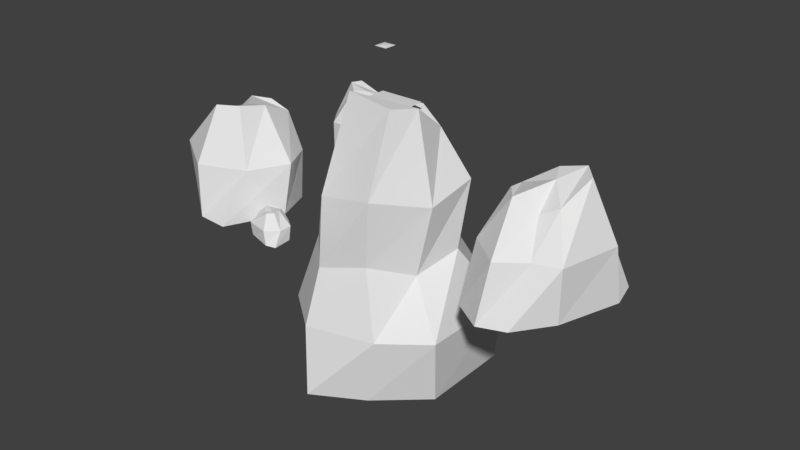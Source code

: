 # Source: earth_mage_green.blend  (saved by Blender 2.77.0; exported with 4.5.12 LTS)
import bpy
from mathutils import Matrix  # noqa: F401  (used for matrix-valued properties, if any)

bpy.ops.wm.read_factory_settings(use_empty=True)
scene = bpy.context.scene
scene.name = 'Scene'

# ---- collections
col_collection_1 = bpy.data.collections.new('Collection 1'); scene.collection.children.link(col_collection_1)

# ---- world
world_world = bpy.data.worlds.new('World'); scene.world = world_world
world_world.color = (0.05088, 0.05088, 0.05088)
world_world.use_sun_shadow = False
world_world.sun_shadow_jitter_overblur = 0.0
world_world.cycles.sampling_method = 'MANUAL'

# ---- meshes
me_plane_001 = bpy.data.meshes.new('Plane.001')
me_plane_001.from_pydata([(-1.0, -1.0, 0.0), (1.0, -1.0, 0.0), (-1.0, 1.0, 0.0), (1.0, 1.0, 0.0)], [], [(0, 1, 3, 2)])
_uv = me_plane_001.uv_layers.new(name='UVMap')
_uv.uv.foreach_set('vector', [0.7936, 0.006013, 0.9958, 0.006013, 0.9958, 0.2082, 0.7936, 0.2082])
me_plane_001.materials.append(None)
me_plane_001.use_remesh_preserve_volume = False
me_plane_001.use_remesh_preserve_attributes = False
me_plane_001.use_mirror_vertex_groups = False
me_plane_001.update()
me_cube_001 = bpy.data.meshes.new('Cube.001')
me_cube_001.from_pydata([(-1.371, -1.557, -1.504), (-1.332, -1.278, 2.325), (-1.786, 2.123, -1.842), (-1.543, 0.6303, 2.058), (2.669, -1.382, -1.504), (1.607, -1.278, 2.325), (0.9807, 2.506, -1.842), (1.472, 1.1, 1.747), (-1.76, 0.4049, 1.942), (-2.506, 0.0735, -1.504), (1.92, 0.07201, 2.325), (2.029, 0.883, -1.504), (-0.1823, 1.46, 1.927), (-0.6907, 2.446, -1.842), (0.2448, -1.673, 1.99), (-0.03402, -2.37, -1.504), (-0.9606, 0.3055, 4.611), (-1.271, -1.005, 0.4046), (-1.516, 1.201, 0.4046), (1.025, 1.268, -0.01988), (1.284, -1.254, 0.4046), (1.991, 0.3481, 0.4046), (-2.023, 0.1433, 0.06746), (0.0, -1.353, -0.0009073), (-0.8502, 1.558, 0.4046), (-2.618, -0.1012, -3.512), (-1.355, -1.148, -3.512), (0.2264, 2.523, -3.512), (-1.845, 0.9862, -3.512), (2.494, -0.1012, -3.512), (1.818, 1.635, -3.512), (0.2264, -1.974, -3.512), (2.759, -1.002, -3.512), (-0.9093, 0.8375, 3.551), (-0.05713, 1.097, 3.396), (0.9831, 0.932, 3.482), (0.9831, 0.07201, 4.004), (0.9831, -0.788, 3.686), (0.1237, -1.16, 4.435), (-0.6202, -1.093, 4.524), (0.1063, 0.3176, 4.142)], [], [(22, 18, 2, 9), (24, 19, 6, 13), (21, 20, 4, 11), (23, 17, 0, 15), (4, 15, 31, 32), (5, 10, 36, 37), (12, 3, 33, 34), (9, 2, 28, 25), (19, 21, 11, 6), (17, 22, 9, 0), (11, 4, 32, 29), (14, 5, 37, 38), (7, 12, 34, 35), (2, 13, 27, 28), (20, 23, 15, 4), (18, 24, 13, 2), (3, 12, 24, 18), (5, 14, 23, 20), (1, 8, 22, 17), (7, 10, 21, 19), (14, 1, 17, 23), (10, 5, 20, 21), (12, 7, 19, 24), (8, 3, 18, 22), (6, 11, 29, 30), (0, 9, 25, 26), (15, 0, 26, 31), (13, 6, 30, 27), (40, 34, 33, 16), (38, 40, 16, 39), (37, 36, 40, 38), (36, 35, 34, 40), (10, 7, 35, 36), (8, 1, 39, 16), (3, 8, 16, 33), (1, 14, 38, 39)])
_uv = me_cube_001.uv_layers.new(name='UVMap')
_uv.uv.foreach_set('vector', [0.8614, 0.857, 0.8098, 0.8565, 0.7858, 0.7821, 0.8788, 0.7824, 0.8681, 0.8554, 0.8037, 0.856, 0.8057, 0.7809, 0.8611, 0.7815, 0.8564, 0.8556, 0.7856, 0.8561, 0.7791, 0.7816, 0.8743, 0.7819, 0.8544, 0.8578, 0.8086, 0.8572, 0.8053, 0.7817, 0.8573, 0.7824, 0.9746, 0.7802, 0.8947, 0.7797, 0.8959, 0.6972, 0.9712, 0.6975, 0.7969, 0.9391, 0.8529, 0.9383, 0.8455, 0.9986, 0.8114, 0.9841, 0.9045, 0.9406, 0.9692, 0.9404, 0.9473, 0.9976, 0.9108, 0.9979, 0.8788, 0.7824, 0.7858, 0.7821, 0.8015, 0.6984, 0.8579, 0.6987, 0.9598, 0.8575, 0.9152, 0.8571, 0.9117, 0.7815, 0.9743, 0.7817, 0.9705, 0.8574, 0.9102, 0.8578, 0.899, 0.7829, 0.9837, 0.7831, 0.8743, 0.7819, 0.7791, 0.7816, 0.8002, 0.697, 0.8382, 0.6972, 0.9229, 0.9416, 0.9634, 0.94, 0.955, 0.9974, 0.9218, 0.9995, 0.804, 0.9411, 0.8604, 0.9413, 0.8516, 0.9969, 0.8166, 0.997, 0.9691, 0.7828, 0.9262, 0.7778, 0.8872, 0.6971, 0.9882, 0.6976, 0.9519, 0.8578, 0.9145, 0.8557, 0.8947, 0.7797, 0.9746, 0.7802, 0.9516, 0.8581, 0.9211, 0.858, 0.9262, 0.7778, 0.9691, 0.7828, 0.9692, 0.9404, 0.9045, 0.9406, 0.9211, 0.858, 0.9516, 0.8581, 0.9634, 0.94, 0.9229, 0.9416, 0.9145, 0.8557, 0.9519, 0.8578, 0.9802, 0.9396, 0.9043, 0.9414, 0.9102, 0.8578, 0.9705, 0.8574, 0.9568, 0.9425, 0.9166, 0.9421, 0.9152, 0.8571, 0.9598, 0.8575, 0.8613, 0.9407, 0.8061, 0.941, 0.8086, 0.8572, 0.8544, 0.8578, 0.8529, 0.9383, 0.7969, 0.9391, 0.7856, 0.8561, 0.8564, 0.8556, 0.8604, 0.9413, 0.804, 0.9411, 0.8037, 0.856, 0.8681, 0.8554, 0.8462, 0.9415, 0.8161, 0.9415, 0.8098, 0.8565, 0.8614, 0.857, 0.9743, 0.7817, 0.9117, 0.7815, 0.9015, 0.6967, 0.9609, 0.696, 0.9837, 0.7831, 0.899, 0.7829, 0.8965, 0.696, 0.9671, 0.6968, 0.8573, 0.7824, 0.8053, 0.7817, 0.8001, 0.6973, 0.8594, 0.6977, 0.8611, 0.7815, 0.8057, 0.7809, 0.7954, 0.6969, 0.8557, 0.6969, 0.8873, 0.9707, 0.914, 0.9698, 0.9114, 0.9908, 0.8848, 0.999, 0.8507, 0.972, 0.8873, 0.9707, 0.8848, 0.999, 0.8524, 0.9894, 0.861, 0.9461, 0.8824, 0.9486, 0.8873, 0.9707, 0.8507, 0.972, 0.8824, 0.9486, 0.9061, 0.9463, 0.914, 0.9698, 0.8873, 0.9707, 0.9166, 0.9421, 0.9568, 0.9425, 0.9517, 0.9983, 0.9196, 0.9975, 0.9043, 0.9414, 0.9802, 0.9396, 0.9688, 0.9962, 0.9075, 1.001, 0.8161, 0.9415, 0.8462, 0.9415, 0.8599, 0.9979, 0.8098, 0.995, 0.8061, 0.941, 0.8613, 0.9407, 0.8463, 0.9971, 0.8213, 0.9975])
me_cube_001.materials.append(None)
me_cube_001.use_remesh_preserve_volume = False
me_cube_001.use_remesh_preserve_attributes = False
me_cube_001.use_mirror_vertex_groups = False
me_cube_001.update()
me_cube_004 = bpy.data.meshes.new('Cube.004')
me_cube_004.from_pydata([(-0.1573, -2.646, -0.2251), (-0.1739, -1.797, 1.566), (-0.4654, -0.4051, -0.2251), (-0.1445, -0.9678, 1.747), (1.136, -2.363, -0.2067), (0.5461, -1.644, 1.316), (1.079, -0.3324, -0.2251), (0.7229, -0.8272, 1.813), (0.2891, -0.6782, 1.841), (0.6363, 0.09948, -0.2251), (0.2238, -1.961, 1.566), (0.6533, -2.726, -0.2251), (-0.5208, -1.441, 1.455), (-0.7336, -1.154, -0.2251), (0.836, -1.419, 1.478), (1.357, -1.593, -0.179), (0.2006, -1.197, 1.69), (-0.3377, -2.288, 0.7749), (-0.6175, -0.4787, 0.7749), (1.1, -0.4787, 0.7749), (0.9893, -1.954, 0.7749), (0.6419, -2.48, 0.7749), (0.163, -0.1672, 0.7749), (1.435, -1.631, 0.7834), (-0.7848, -1.154, 0.7749), (-2.468, 0.5407, -0.3196), (-3.812, -0.113, 2.223), (-5.757, -1.506, -0.3196), (-5.17, -0.696, 2.48), (-4.193, 1.903, -0.2934), (-4.766, 0.6486, 1.869), (-7.392, 0.3173, -0.3196), (-6.249, 0.254, 2.575), (-6.061, -0.3848, 2.613), (-7.649, -0.543, -0.3196), (-3.941, 0.493, 2.223), (-3.136, 1.587, -0.3196), (-4.042, -0.8008, 2.066), (-4.292, -1.274, -0.3196), (-5.411, 0.8334, 2.098), (-5.645, 1.596, -0.2541), (-5.143, -0.1056, 2.399), (-2.864, 0.05434, 1.1), (-5.489, -1.636, 1.1), (-7.179, 0.4531, 1.1), (-4.704, 1.419, 1.1), (-3.519, 1.389, 1.1), (-6.756, -0.9196, 1.1), (-5.661, 1.72, 1.112), (-4.242, -1.336, 1.1), (-6.337, -1.319, -0.3822), (-6.681, -1.706, 0.2796), (-7.126, -2.404, -0.3822), (-7.039, -2.073, 0.3466), (-7.044, -1.134, -0.3754), (-7.073, -1.601, 0.1875), (-7.86, -2.064, -0.3822), (-7.492, -1.927, 0.3712), (-7.356, -2.099, 0.3813), (-7.837, -2.366, -0.3822), (-6.795, -1.536, 0.2796), (-6.673, -1.087, -0.3822), (-6.671, -1.95, 0.2389), (-6.693, -2.131, -0.3822), (-7.298, -1.633, 0.2472), (-7.464, -1.429, -0.3652), (-7.101, -1.886, 0.3255), (-6.403, -1.524, -0.01266), (-7.026, -2.407, -0.01266), (-7.809, -1.993, -0.01266), (-7.146, -1.354, -0.01266), (-6.77, -1.201, -0.01266), (-7.511, -2.36, -0.01266), (-7.483, -1.392, -0.009538), (-6.67, -2.143, -0.01266)], [], [(24, 18, 2, 13), (22, 19, 6, 9), (23, 20, 4, 15), (21, 17, 0, 11), (16, 8, 3, 12), (14, 7, 8, 16), (20, 21, 11, 4), (18, 22, 9, 2), (5, 14, 16, 10), (10, 16, 12, 1), (19, 23, 15, 6), (17, 24, 13, 0), (1, 12, 24, 17), (7, 14, 23, 19), (3, 8, 22, 18), (5, 10, 21, 20), (10, 1, 17, 21), (14, 5, 20, 23), (8, 7, 19, 22), (12, 3, 18, 24), (49, 43, 27, 38), (47, 44, 31, 34), (48, 45, 29, 40), (46, 42, 25, 36), (41, 33, 28, 37), (39, 32, 33, 41), (45, 46, 36, 29), (43, 47, 34, 27), (30, 39, 41, 35), (35, 41, 37, 26), (44, 48, 40, 31), (42, 49, 38, 25), (26, 37, 49, 42), (32, 39, 48, 44), (28, 33, 47, 43), (30, 35, 46, 45), (35, 26, 42, 46), (39, 30, 45, 48), (33, 32, 44, 47), (37, 28, 43, 49), (74, 68, 52, 63), (72, 69, 56, 59), (73, 70, 54, 65), (71, 67, 50, 61), (66, 58, 53, 62), (64, 57, 58, 66), (70, 71, 61, 54), (68, 72, 59, 52), (55, 64, 66, 60), (60, 66, 62, 51), (69, 73, 65, 56), (67, 74, 63, 50), (51, 62, 74, 67), (57, 64, 73, 69), (53, 58, 72, 68), (55, 60, 71, 70), (60, 51, 67, 71), (64, 55, 70, 73), (58, 57, 69, 72), (62, 53, 68, 74)])
_uv = me_cube_004.uv_layers.new(name='UVMap')
_uv.uv.foreach_set('vector', [0.8361, 0.8568, 0.7972, 0.8584, 0.7903, 0.8011, 0.8356, 0.8011, 0.9188, 0.8543, 0.8639, 0.861, 0.8581, 0.8039, 0.8923, 0.7963, 0.9164, 0.8567, 0.8848, 0.8586, 0.8699, 0.799, 0.913, 0.8035, 0.9575, 0.8579, 0.9013, 0.8582, 0.9148, 0.799, 0.9607, 0.7999, 0.8854, 0.9433, 0.8675, 0.9691, 0.8615, 0.9401, 0.8646, 0.9028, 0.9224, 0.9594, 0.8903, 0.9802, 0.8675, 0.9691, 0.8854, 0.9433, 0.8848, 0.8586, 0.8487, 0.8564, 0.8365, 0.8007, 0.8699, 0.799, 0.9655, 0.8593, 0.9188, 0.8543, 0.8923, 0.7963, 0.9611, 0.8017, 0.9237, 0.9374, 0.9224, 0.9594, 0.8854, 0.9433, 0.915, 0.9104, 0.915, 0.9104, 0.8854, 0.9433, 0.8646, 0.9028, 0.8926, 0.9028, 0.9301, 0.8573, 0.8625, 0.8571, 0.8663, 0.8028, 0.9391, 0.801, 0.9036, 0.8581, 0.8361, 0.8568, 0.8356, 0.8011, 0.9265, 0.8014, 0.8806, 0.9072, 0.8534, 0.8965, 0.8361, 0.8568, 0.9036, 0.8581, 0.9186, 0.9216, 0.883, 0.9061, 0.8625, 0.8571, 0.9301, 0.8573, 0.943, 0.9228, 0.9128, 0.9206, 0.9188, 0.8543, 0.9655, 0.8593, 0.8808, 0.9026, 0.8542, 0.9143, 0.8487, 0.8564, 0.8848, 0.8586, 0.9291, 0.9088, 0.905, 0.9114, 0.9013, 0.8582, 0.9575, 0.8579, 0.9022, 0.9071, 0.8808, 0.9026, 0.8848, 0.8586, 0.9164, 0.8567, 0.9128, 0.9206, 0.8866, 0.923, 0.8639, 0.861, 0.9188, 0.8543, 0.8534, 0.8965, 0.8236, 0.9215, 0.7972, 0.8584, 0.8361, 0.8568, 0.8361, 0.8568, 0.7972, 0.8584, 0.7903, 0.8011, 0.8356, 0.8011, 0.9188, 0.8543, 0.8639, 0.861, 0.8581, 0.8039, 0.8923, 0.7963, 0.9164, 0.8567, 0.8848, 0.8586, 0.8699, 0.799, 0.913, 0.8035, 0.9575, 0.8579, 0.9013, 0.8582, 0.9148, 0.799, 0.9607, 0.7999, 0.8854, 0.9433, 0.8675, 0.9691, 0.8615, 0.9401, 0.8646, 0.9028, 0.9224, 0.9594, 0.8903, 0.9802, 0.8675, 0.9691, 0.8854, 0.9433, 0.8848, 0.8586, 0.8487, 0.8564, 0.8365, 0.8007, 0.8699, 0.799, 0.9655, 0.8593, 0.9188, 0.8543, 0.8923, 0.7963, 0.9611, 0.8017, 0.9237, 0.9374, 0.9224, 0.9594, 0.8854, 0.9433, 0.915, 0.9104, 0.915, 0.9104, 0.8854, 0.9433, 0.8646, 0.9028, 0.8926, 0.9028, 0.9301, 0.8573, 0.8625, 0.8571, 0.8663, 0.8028, 0.9391, 0.801, 0.9036, 0.8581, 0.8361, 0.8568, 0.8356, 0.8011, 0.9265, 0.8014, 0.8806, 0.9072, 0.8534, 0.8965, 0.8361, 0.8568, 0.9036, 0.8581, 0.9186, 0.9216, 0.883, 0.9061, 0.8625, 0.8571, 0.9301, 0.8573, 0.943, 0.9228, 0.9128, 0.9206, 0.9188, 0.8543, 0.9655, 0.8593, 0.8808, 0.9026, 0.8542, 0.9143, 0.8487, 0.8564, 0.8848, 0.8586, 0.9291, 0.9088, 0.905, 0.9114, 0.9013, 0.8582, 0.9575, 0.8579, 0.9022, 0.9071, 0.8808, 0.9026, 0.8848, 0.8586, 0.9164, 0.8567, 0.9128, 0.9206, 0.8866, 0.923, 0.8639, 0.861, 0.9188, 0.8543, 0.8534, 0.8965, 0.8236, 0.9215, 0.7972, 0.8584, 0.8361, 0.8568, 0.8361, 0.8568, 0.7972, 0.8584, 0.7903, 0.8011, 0.8356, 0.8011, 0.9188, 0.8543, 0.8639, 0.861, 0.8581, 0.8039, 0.8923, 0.7963, 0.9164, 0.8567, 0.8848, 0.8586, 0.8699, 0.799, 0.913, 0.8035, 0.9575, 0.8579, 0.9013, 0.8582, 0.9148, 0.799, 0.9607, 0.7999, 0.8854, 0.9433, 0.8675, 0.9691, 0.8615, 0.9401, 0.8646, 0.9028, 0.9224, 0.9594, 0.8903, 0.9802, 0.8675, 0.9691, 0.8854, 0.9433, 0.8848, 0.8586, 0.8487, 0.8564, 0.8365, 0.8007, 0.8699, 0.799, 0.9655, 0.8593, 0.9188, 0.8543, 0.8923, 0.7963, 0.9611, 0.8017, 0.9237, 0.9374, 0.9224, 0.9594, 0.8854, 0.9433, 0.915, 0.9104, 0.915, 0.9104, 0.8854, 0.9433, 0.8646, 0.9028, 0.8926, 0.9028, 0.9301, 0.8573, 0.8625, 0.8571, 0.8663, 0.8028, 0.9391, 0.801, 0.9036, 0.8581, 0.8361, 0.8568, 0.8356, 0.8011, 0.9265, 0.8014, 0.8806, 0.9072, 0.8534, 0.8965, 0.8361, 0.8568, 0.9036, 0.8581, 0.9186, 0.9216, 0.883, 0.9061, 0.8625, 0.8571, 0.9301, 0.8573, 0.943, 0.9228, 0.9128, 0.9206, 0.9188, 0.8543, 0.9655, 0.8593, 0.8808, 0.9026, 0.8542, 0.9143, 0.8487, 0.8564, 0.8848, 0.8586, 0.9291, 0.9088, 0.905, 0.9114, 0.9013, 0.8582, 0.9575, 0.8579, 0.9022, 0.9071, 0.8808, 0.9026, 0.8848, 0.8586, 0.9164, 0.8567, 0.9128, 0.9206, 0.8866, 0.923, 0.8639, 0.861, 0.9188, 0.8543, 0.8534, 0.8965, 0.8236, 0.9215, 0.7972, 0.8584, 0.8361, 0.8568])
me_cube_004.materials.append(None)
me_cube_004.use_remesh_preserve_volume = False
me_cube_004.use_remesh_preserve_attributes = False
me_cube_004.use_mirror_vertex_groups = False
me_cube_004.update()
me_cube_006 = bpy.data.meshes.new('Cube.006')
me_cube_006.from_pydata([(11.98, 1.341, -1.081), (8.103, 1.241, 7.52), (1.747, 0.0986, -1.081), (4.309, 1.313, 8.391), (10.65, 6.121, -0.9926), (7.377, 3.902, 6.323), (1.358, 5.815, -1.081), (3.634, 4.52, 8.71), (2.968, 2.906, 8.842), (-0.6016, 4.157, -1.081), (8.838, 2.722, 7.52), (12.32, 4.348, -1.081), (6.486, -0.05981, 6.991), (5.182, -0.8612, -1.081), (6.338, 4.966, 7.099), (7.113, 6.902, -0.8596), (5.343, 2.602, 8.116), (10.36, 0.657, 3.722), (2.089, -0.4618, 3.722), (2.026, 5.903, 3.722), (8.781, 5.558, 3.722), (11.2, 4.295, 3.722), (0.6358, 2.416, 3.722), (7.286, 7.195, 3.763), (5.184, -1.051, 3.722), (-0.1573, -2.646, -1.048), (-0.1739, -1.797, 0.7432), (-0.4654, -0.4051, -1.048), (-0.1445, -0.9678, 0.9246), (1.136, -2.363, -1.029), (0.5461, -1.644, 0.4939), (1.079, -0.3324, -1.048), (0.7229, -0.8272, 0.991), (0.2891, -0.6782, 1.018), (0.6363, 0.09948, -1.048), (0.2238, -1.961, 0.7432), (0.6533, -2.726, -1.048), (-0.5208, -1.441, 0.633), (-0.7336, -1.154, -1.048), (0.836, -1.419, 0.6555), (1.357, -1.593, -1.001), (0.2006, -1.197, 0.8673), (-0.3377, -2.288, -0.04759), (-0.6175, -0.4787, -0.04759), (1.1, -0.4787, -0.04759), (0.9893, -1.954, -0.04759), (0.6419, -2.48, -0.04759), (0.163, -0.1672, -0.04759), (1.435, -1.631, -0.03914), (-0.7848, -1.154, -0.04759)], [], [(24, 18, 2, 13), (22, 19, 6, 9), (23, 20, 4, 15), (21, 17, 0, 11), (16, 8, 3, 12), (14, 7, 8, 16), (20, 21, 11, 4), (18, 22, 9, 2), (5, 14, 16, 10), (10, 16, 12, 1), (19, 23, 15, 6), (17, 24, 13, 0), (1, 12, 24, 17), (7, 14, 23, 19), (3, 8, 22, 18), (5, 10, 21, 20), (10, 1, 17, 21), (14, 5, 20, 23), (8, 7, 19, 22), (12, 3, 18, 24), (49, 43, 27, 38), (47, 44, 31, 34), (48, 45, 29, 40), (46, 42, 25, 36), (41, 33, 28, 37), (39, 32, 33, 41), (45, 46, 36, 29), (43, 47, 34, 27), (30, 39, 41, 35), (35, 41, 37, 26), (44, 48, 40, 31), (42, 49, 38, 25), (26, 37, 49, 42), (32, 39, 48, 44), (28, 33, 47, 43), (30, 35, 46, 45), (35, 26, 42, 46), (39, 30, 45, 48), (33, 32, 44, 47), (37, 28, 43, 49)])
_uv = me_cube_006.uv_layers.new(name='UVMap')
_uv.uv.foreach_set('vector', [0.8361, 0.8568, 0.7972, 0.8584, 0.7903, 0.8011, 0.8356, 0.8011, 0.9188, 0.8543, 0.8639, 0.861, 0.8581, 0.8039, 0.8923, 0.7963, 0.9164, 0.8567, 0.8848, 0.8586, 0.8699, 0.799, 0.913, 0.8035, 0.9575, 0.8579, 0.9013, 0.8582, 0.9148, 0.799, 0.9607, 0.7999, 0.8854, 0.9433, 0.8675, 0.9691, 0.8615, 0.9401, 0.8646, 0.9028, 0.9224, 0.9594, 0.8903, 0.9802, 0.8675, 0.9691, 0.8854, 0.9433, 0.8848, 0.8586, 0.8487, 0.8564, 0.8365, 0.8007, 0.8699, 0.799, 0.9655, 0.8593, 0.9188, 0.8543, 0.8923, 0.7963, 0.9611, 0.8017, 0.9237, 0.9374, 0.9224, 0.9594, 0.8854, 0.9433, 0.915, 0.9104, 0.915, 0.9104, 0.8854, 0.9433, 0.8646, 0.9028, 0.8926, 0.9028, 0.9301, 0.8573, 0.8625, 0.8571, 0.8663, 0.8028, 0.9391, 0.801, 0.9036, 0.8581, 0.8361, 0.8568, 0.8356, 0.8011, 0.9265, 0.8014, 0.8806, 0.9072, 0.8534, 0.8965, 0.8361, 0.8568, 0.9036, 0.8581, 0.9186, 0.9216, 0.883, 0.9061, 0.8625, 0.8571, 0.9301, 0.8573, 0.943, 0.9228, 0.9128, 0.9206, 0.9188, 0.8543, 0.9655, 0.8593, 0.8808, 0.9026, 0.8542, 0.9143, 0.8487, 0.8564, 0.8848, 0.8586, 0.9291, 0.9088, 0.905, 0.9114, 0.9013, 0.8582, 0.9575, 0.8579, 0.9022, 0.9071, 0.8808, 0.9026, 0.8848, 0.8586, 0.9164, 0.8567, 0.9128, 0.9206, 0.8866, 0.923, 0.8639, 0.861, 0.9188, 0.8543, 0.8534, 0.8965, 0.8236, 0.9215, 0.7972, 0.8584, 0.8361, 0.8568, 0.8361, 0.8568, 0.7972, 0.8584, 0.7903, 0.8011, 0.8356, 0.8011, 0.9188, 0.8543, 0.8639, 0.861, 0.8581, 0.8039, 0.8923, 0.7963, 0.9164, 0.8567, 0.8848, 0.8586, 0.8699, 0.799, 0.913, 0.8035, 0.9575, 0.8579, 0.9013, 0.8582, 0.9148, 0.799, 0.9607, 0.7999, 0.8854, 0.9433, 0.8675, 0.9691, 0.8615, 0.9401, 0.8646, 0.9028, 0.9224, 0.9594, 0.8903, 0.9802, 0.8675, 0.9691, 0.8854, 0.9433, 0.8848, 0.8586, 0.8487, 0.8564, 0.8365, 0.8007, 0.8699, 0.799, 0.9655, 0.8593, 0.9188, 0.8543, 0.8923, 0.7963, 0.9611, 0.8017, 0.9237, 0.9374, 0.9224, 0.9594, 0.8854, 0.9433, 0.915, 0.9104, 0.915, 0.9104, 0.8854, 0.9433, 0.8646, 0.9028, 0.8926, 0.9028, 0.9301, 0.8573, 0.8625, 0.8571, 0.8663, 0.8028, 0.9391, 0.801, 0.9036, 0.8581, 0.8361, 0.8568, 0.8356, 0.8011, 0.9265, 0.8014, 0.8806, 0.9072, 0.8534, 0.8965, 0.8361, 0.8568, 0.9036, 0.8581, 0.9186, 0.9216, 0.883, 0.9061, 0.8625, 0.8571, 0.9301, 0.8573, 0.943, 0.9228, 0.9128, 0.9206, 0.9188, 0.8543, 0.9655, 0.8593, 0.8808, 0.9026, 0.8542, 0.9143, 0.8487, 0.8564, 0.8848, 0.8586, 0.9291, 0.9088, 0.905, 0.9114, 0.9013, 0.8582, 0.9575, 0.8579, 0.9022, 0.9071, 0.8808, 0.9026, 0.8848, 0.8586, 0.9164, 0.8567, 0.9128, 0.9206, 0.8866, 0.923, 0.8639, 0.861, 0.9188, 0.8543, 0.8534, 0.8965, 0.8236, 0.9215, 0.7972, 0.8584, 0.8361, 0.8568])
me_cube_006.materials.append(None)
me_cube_006.use_remesh_preserve_volume = False
me_cube_006.use_remesh_preserve_attributes = False
me_cube_006.use_mirror_vertex_groups = False
me_cube_006.update()
me_plane_008 = bpy.data.meshes.new('Plane.008')
me_plane_008.from_pydata([(-1.0, -1.0, -0.05935), (1.0, -1.0, -0.05935), (-1.0, 1.0, -0.05935), (1.0, 1.0, -0.05935), (-0.3333, -1.0, -0.05935), (0.3333, -1.0, -0.05935), (0.3333, 1.0, -0.05935), (-0.3333, 1.0, -0.05935), (-1.0, 0.3333, -0.05935), (-1.0, -0.3333, -0.05935), (1.0, -0.3333, -0.05935), (1.0, 0.3333, -0.05935), (-0.3333, -0.3333, 0.05935), (-0.3333, 0.3333, 0.05935), (0.3333, -0.3333, 0.05935), (0.3333, 0.3333, 0.05935)], [], [(15, 11, 3, 6), (8, 13, 7, 2), (13, 15, 6, 7), (4, 5, 14, 12), (12, 14, 15, 13), (0, 4, 12, 9), (9, 12, 13, 8), (5, 1, 10, 14), (14, 10, 11, 15)])
_uv = me_plane_008.uv_layers.new(name='UVMap')
_uv.uv.foreach_set('vector', [0.8567, 0.3558, 0.8585, 0.2154, 0.9972, 0.2154, 0.9972, 0.354, 0.858, 0.6331, 0.8564, 0.4919, 0.9975, 0.4935, 0.9975, 0.6331, 0.8564, 0.4919, 0.8567, 0.3558, 0.9972, 0.354, 0.9975, 0.4935, 0.5798, 0.4941, 0.5794, 0.3546, 0.7206, 0.3562, 0.7202, 0.4923, 0.7202, 0.4923, 0.7206, 0.3562, 0.8567, 0.3558, 0.8564, 0.4919, 0.5798, 0.6327, 0.5798, 0.4941, 0.7202, 0.4923, 0.7185, 0.6327, 0.7185, 0.6327, 0.7202, 0.4923, 0.8564, 0.4919, 0.858, 0.6331, 0.5794, 0.3546, 0.5794, 0.215, 0.719, 0.215, 0.7206, 0.3562, 0.7206, 0.3562, 0.719, 0.215, 0.8585, 0.2154, 0.8567, 0.3558])
me_plane_008.use_remesh_preserve_volume = False
me_plane_008.use_remesh_preserve_attributes = False
me_plane_008.use_mirror_vertex_groups = False
me_plane_008.update()

# ---- objects
ob_green_cracks = bpy.data.objects.new('green cracks', me_plane_001)
ob_green___mountain = bpy.data.objects.new('green - mountain', me_cube_001)
ob_green___small_mountains_2 = bpy.data.objects.new('green - small mountains 2', me_cube_004)
ob_green___small_mountains = bpy.data.objects.new('green - small mountains', me_cube_006)
ob_smoke_001 = bpy.data.objects.new('Smoke.001', me_plane_008)

# ---- transforms, parenting, visibility, modifiers, constraints
ob_green_cracks.location = (0.0, 0.0, -0.15)
ob_green_cracks.scale = (0.4171, 0.4171, 0.4171)
ob_green_cracks.lineart.crease_threshold = 0.0
ob_green___mountain.location = (0.0, 0.1198, -2.966)
ob_green___mountain.rotation_euler = (0.0, -0.0, 1.208)
ob_green___mountain.scale = (0.6598, 0.6598, 0.661)
ob_green___mountain.lineart.crease_threshold = 0.0
ob_green___small_mountains_2.location = (-2.561, 1.361, -1.88)
ob_green___small_mountains_2.rotation_euler = (0.0, -0.0, 1.723)
ob_green___small_mountains_2.scale = (0.4759, 0.6273, 0.6305)
ob_green___small_mountains_2.lineart.crease_threshold = 0.0
ob_green___small_mountains.location = (3.057, 1.672, -2.5)
ob_green___small_mountains.rotation_euler = (0.0, 0.0, 4.256)
ob_green___small_mountains.scale = (0.2179, 0.2179, 0.2179)
ob_green___small_mountains.lineart.crease_threshold = 0.0
ob_smoke_001.location = (0.0, 0.0, 0.8282)
ob_smoke_001.rotation_euler = (0.0, -0.0, 1.553)
ob_smoke_001.scale = (0.1178, 0.1178, 0.1178)
ob_smoke_001.lineart.crease_threshold = 0.0

# ---- collection membership
col_collection_1.objects.link(ob_green_cracks)
col_collection_1.objects.link(ob_green___mountain)
col_collection_1.objects.link(ob_green___small_mountains_2)
col_collection_1.objects.link(ob_green___small_mountains)
col_collection_1.objects.link(ob_smoke_001)

# ---- scene / render settings (as saved in the file)
scene.frame_start = 0; scene.frame_end = 117; scene.frame_set(103)
scene.render.engine = 'BLENDER_EEVEE_NEXT'
scene.render.resolution_percentage = 50
scene.render.fps = 30
scene.render.dither_intensity = 0.0
scene.cycles.use_denoising = False
scene.cycles.samples = 128
scene.cycles.sampling_pattern = 'TABULATED_SOBOL'
scene.cycles.light_sampling_threshold = 0.0
scene.cycles.use_adaptive_sampling = False
scene.cycles.use_light_tree = False
scene.cycles.blur_glossy = 0.0
scene.cycles.sample_clamp_indirect = 0.0
scene.view_settings.view_transform = 'Standard'
bpy.context.view_layer.update()

# ---- added for rendering (the .blend has no active camera and no usable light): camera, sun
cam_auto = bpy.data.cameras.new('AutoCamera')
cam_auto.lens = 50.0
cam_auto.sensor_width = 36.0
cam_auto.clip_end = 1000.0
ob_auto_camera = bpy.data.objects.new('AutoCamera', cam_auto)
scene.collection.objects.link(ob_auto_camera)
ob_auto_camera.location = (10.9813, -12.813, 6.28084)
ob_auto_camera.rotation_euler = (1.09748, -7.21219e-08, 0.694738)
scene.camera = ob_auto_camera
light_auto_sun = bpy.data.lights.new('AutoSun', 'SUN')
light_auto_sun.energy = 3.0
light_auto_sun.angle = 0.0523599
ob_auto_sun = bpy.data.objects.new('AutoSun', light_auto_sun)
scene.collection.objects.link(ob_auto_sun)
ob_auto_sun.rotation_euler = (0.872665, 0.174533, 0.523599)
bpy.context.view_layer.update()
